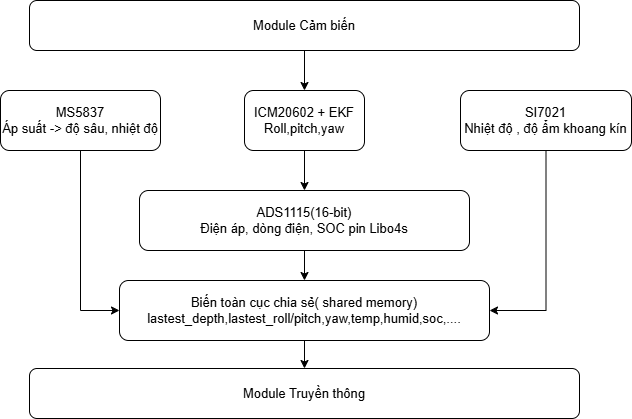

The diagram above was exported from draw.io. Its source (the exported page's mxGraphModel, read from the mxfile embedded in the PNG):
<mxGraphModel dx="985" dy="535" grid="1" gridSize="10" guides="1" tooltips="1" connect="1" arrows="1" fold="1" page="1" pageScale="1" pageWidth="827" pageHeight="1169" math="0" shadow="0">
  <root>
    <mxCell id="0" />
    <mxCell id="1" parent="0" />
    <mxCell id="gl-cFiRFhxdWIcznnD2s-8" edge="1" parent="1" source="gl-cFiRFhxdWIcznnD2s-1" style="edgeStyle=orthogonalEdgeStyle;rounded=0;orthogonalLoop=1;jettySize=auto;html=1;exitX=0.5;exitY=1;exitDx=0;exitDy=0;entryX=0.5;entryY=0;entryDx=0;entryDy=0;fontSize=13;" target="gl-cFiRFhxdWIcznnD2s-3">
      <mxGeometry relative="1" as="geometry" />
    </mxCell>
    <mxCell id="gl-cFiRFhxdWIcznnD2s-1" parent="1" style="rounded=1;whiteSpace=wrap;html=1;fontSize=13;" value="Module Cảm biến" vertex="1">
      <mxGeometry height="50" width="550" x="139" y="72" as="geometry" />
    </mxCell>
    <mxCell id="gl-cFiRFhxdWIcznnD2s-7" edge="1" parent="1" source="gl-cFiRFhxdWIcznnD2s-2" style="edgeStyle=orthogonalEdgeStyle;rounded=0;orthogonalLoop=1;jettySize=auto;html=1;fontSize=13;" target="gl-cFiRFhxdWIcznnD2s-6">
      <mxGeometry relative="1" as="geometry">
        <Array as="points">
          <mxPoint x="190" y="382" />
        </Array>
      </mxGeometry>
    </mxCell>
    <mxCell id="gl-cFiRFhxdWIcznnD2s-2" parent="1" style="rounded=1;whiteSpace=wrap;html=1;fontSize=13;" value="MS5837&lt;div&gt;Áp suất -&amp;gt; độ sâu, nhiệt độ&lt;/div&gt;" vertex="1">
      <mxGeometry height="60" width="160" x="110" y="162" as="geometry" />
    </mxCell>
    <mxCell id="gl-cFiRFhxdWIcznnD2s-9" edge="1" parent="1" source="gl-cFiRFhxdWIcznnD2s-3" style="edgeStyle=orthogonalEdgeStyle;rounded=0;orthogonalLoop=1;jettySize=auto;html=1;exitX=0.5;exitY=1;exitDx=0;exitDy=0;entryX=0.5;entryY=0;entryDx=0;entryDy=0;fontSize=13;" target="gl-cFiRFhxdWIcznnD2s-5">
      <mxGeometry relative="1" as="geometry" />
    </mxCell>
    <mxCell id="gl-cFiRFhxdWIcznnD2s-3" parent="1" style="rounded=1;whiteSpace=wrap;html=1;fontSize=13;" value="ICM20602 + EKF&lt;div&gt;Roll,pitch,yaw&lt;/div&gt;" vertex="1">
      <mxGeometry height="60" width="120" x="354" y="162" as="geometry" />
    </mxCell>
    <mxCell id="gl-cFiRFhxdWIcznnD2s-10" edge="1" parent="1" source="gl-cFiRFhxdWIcznnD2s-4" style="edgeStyle=orthogonalEdgeStyle;rounded=0;orthogonalLoop=1;jettySize=auto;html=1;entryX=1;entryY=0.5;entryDx=0;entryDy=0;fontSize=13;" target="gl-cFiRFhxdWIcznnD2s-6">
      <mxGeometry relative="1" as="geometry" />
    </mxCell>
    <mxCell id="gl-cFiRFhxdWIcznnD2s-4" parent="1" style="rounded=1;whiteSpace=wrap;html=1;fontSize=13;" value="SI7021&lt;div&gt;Nhiệt độ , độ ẩm khoang kín&lt;/div&gt;" vertex="1">
      <mxGeometry height="60" width="171" x="570" y="162" as="geometry" />
    </mxCell>
    <mxCell id="gl-cFiRFhxdWIcznnD2s-11" edge="1" parent="1" source="gl-cFiRFhxdWIcznnD2s-5" style="edgeStyle=orthogonalEdgeStyle;rounded=0;orthogonalLoop=1;jettySize=auto;html=1;exitX=0.5;exitY=1;exitDx=0;exitDy=0;entryX=0.5;entryY=0;entryDx=0;entryDy=0;fontSize=13;" target="gl-cFiRFhxdWIcznnD2s-6">
      <mxGeometry relative="1" as="geometry" />
    </mxCell>
    <mxCell id="gl-cFiRFhxdWIcznnD2s-5" parent="1" style="rounded=1;whiteSpace=wrap;html=1;fontSize=13;" value="ADS1115(16-bit)&lt;div&gt;Điện áp, dòng điện, SOC pin Libo4s&lt;/div&gt;" vertex="1">
      <mxGeometry height="60" width="330" x="249" y="262" as="geometry" />
    </mxCell>
    <mxCell id="sv3cdeWXWIh875QlG-bV-2" edge="1" parent="1" source="gl-cFiRFhxdWIcznnD2s-6" style="edgeStyle=orthogonalEdgeStyle;rounded=0;orthogonalLoop=1;jettySize=auto;html=1;exitX=0.5;exitY=1;exitDx=0;exitDy=0;entryX=0.5;entryY=0;entryDx=0;entryDy=0;" target="sv3cdeWXWIh875QlG-bV-1">
      <mxGeometry relative="1" as="geometry" />
    </mxCell>
    <mxCell id="gl-cFiRFhxdWIcznnD2s-6" parent="1" style="rounded=1;whiteSpace=wrap;html=1;fontSize=13;" value="Biến toàn cục chia sẻ( shared memory)&lt;div&gt;lastest_depth,lastest_roll/pitch,yaw,temp,humid,soc,....&lt;/div&gt;" vertex="1">
      <mxGeometry height="60" width="370" x="229" y="352" as="geometry" />
    </mxCell>
    <mxCell id="sv3cdeWXWIh875QlG-bV-1" parent="1" style="rounded=1;whiteSpace=wrap;html=1;fontSize=13;" value="Module Truyền thông" vertex="1">
      <mxGeometry height="50" width="550" x="139" y="440" as="geometry" />
    </mxCell>
  </root>
</mxGraphModel>